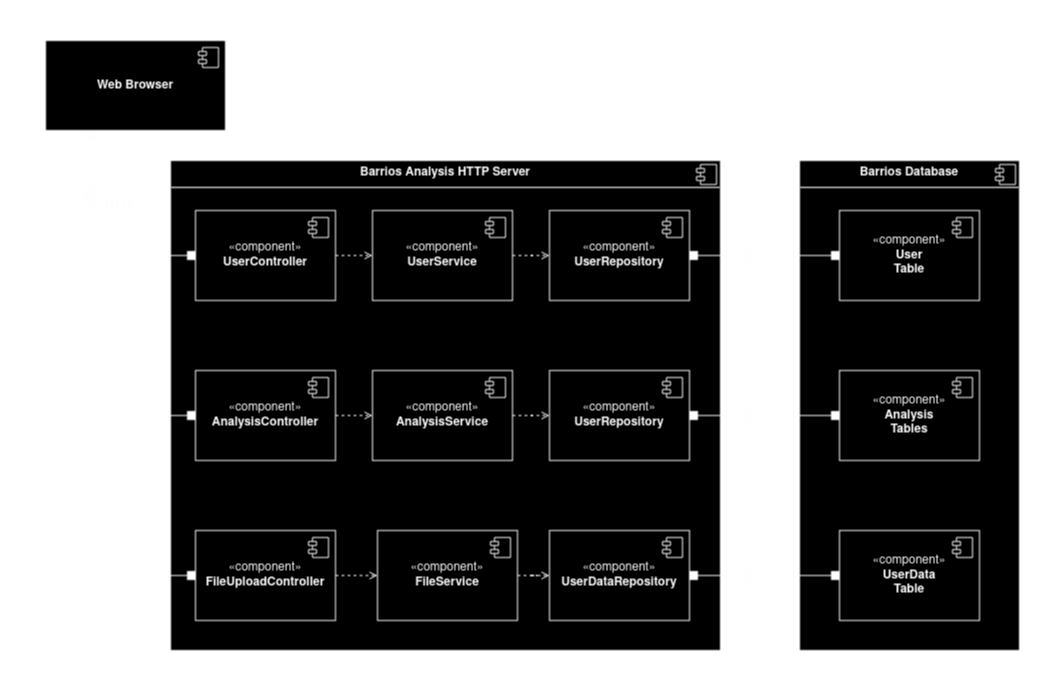

The diagram above was exported from draw.io. Its source (the exported page's mxGraphModel, read from the mxfile embedded in the PNG):
<mxGraphModel dx="1178" dy="593" grid="1" gridSize="10" guides="1" tooltips="1" connect="1" arrows="1" fold="1" page="1" pageScale="1" pageWidth="1060" pageHeight="690" background="none" math="0" shadow="0">
  <root>
    <mxCell id="0" />
    <mxCell id="1" parent="0" />
    <mxCell id="wfFKwAvl5UyBPZ_aUN_3-19" style="rounded=0;orthogonalLoop=1;jettySize=auto;html=1;exitX=0.25;exitY=1;exitDx=0;exitDy=0;endArrow=halfCircle;endFill=0;startArrow=box;startFill=1;entryX=0.001;entryY=0.196;entryDx=0;entryDy=0;entryPerimeter=0;" parent="1" source="wfFKwAvl5UyBPZ_aUN_3-4" edge="1" target="wfFKwAvl5UyBPZ_aUN_3-21">
      <mxGeometry relative="1" as="geometry">
        <mxPoint x="90" y="200" as="targetPoint" />
      </mxGeometry>
    </mxCell>
    <mxCell id="wfFKwAvl5UyBPZ_aUN_3-4" value="&lt;div&gt;&lt;b&gt;Web Browser&lt;/b&gt;&lt;/div&gt;" style="html=1;dropTarget=0;whiteSpace=wrap;" parent="1" vertex="1">
      <mxGeometry x="45" y="40" width="180" height="90" as="geometry" />
    </mxCell>
    <mxCell id="wfFKwAvl5UyBPZ_aUN_3-5" value="" style="shape=module;jettyWidth=8;jettyHeight=4;" parent="wfFKwAvl5UyBPZ_aUN_3-4" vertex="1">
      <mxGeometry x="1" width="20" height="20" relative="1" as="geometry">
        <mxPoint x="-27" y="7" as="offset" />
      </mxGeometry>
    </mxCell>
    <mxCell id="wfFKwAvl5UyBPZ_aUN_3-6" value="&lt;p style=&quot;margin:0px;margin-top:6px;text-align:center;&quot;&gt;&lt;b&gt;Barrios Analysis HTTP Server&lt;br&gt;&lt;/b&gt;&lt;/p&gt;&lt;hr&gt;" style="align=left;overflow=fill;html=1;dropTarget=0;whiteSpace=wrap;" parent="1" vertex="1">
      <mxGeometry x="170" y="160" width="550" height="490" as="geometry" />
    </mxCell>
    <mxCell id="wfFKwAvl5UyBPZ_aUN_3-7" value="" style="shape=component;jettyWidth=8;jettyHeight=4;" parent="wfFKwAvl5UyBPZ_aUN_3-6" vertex="1">
      <mxGeometry x="1" width="20" height="20" relative="1" as="geometry">
        <mxPoint x="-24" y="4" as="offset" />
      </mxGeometry>
    </mxCell>
    <mxCell id="wfFKwAvl5UyBPZ_aUN_3-21" value="HTTP" style="text;html=1;strokeColor=none;fillColor=none;align=center;verticalAlign=middle;whiteSpace=wrap;rounded=0;" parent="1" vertex="1">
      <mxGeometry x="90" y="190" width="60" height="30" as="geometry" />
    </mxCell>
    <mxCell id="wfFKwAvl5UyBPZ_aUN_3-36" style="edgeStyle=orthogonalEdgeStyle;rounded=0;orthogonalLoop=1;jettySize=auto;html=1;exitX=1;exitY=0.5;exitDx=0;exitDy=0;entryX=0;entryY=0.5;entryDx=0;entryDy=0;dashed=1;endArrow=open;endFill=0;" parent="1" source="wfFKwAvl5UyBPZ_aUN_3-25" target="wfFKwAvl5UyBPZ_aUN_3-27" edge="1">
      <mxGeometry relative="1" as="geometry" />
    </mxCell>
    <mxCell id="-PgVVf8k8VKRfYzLMRWS-1" style="edgeStyle=orthogonalEdgeStyle;rounded=0;orthogonalLoop=1;jettySize=auto;html=1;entryX=0;entryY=0.25;entryDx=0;entryDy=0;endArrow=oval;endFill=1;endSize=11;startArrow=box;startFill=1;" edge="1" parent="1" source="wfFKwAvl5UyBPZ_aUN_3-25" target="wfFKwAvl5UyBPZ_aUN_3-21">
      <mxGeometry relative="1" as="geometry">
        <mxPoint x="80" y="255" as="targetPoint" />
        <Array as="points">
          <mxPoint x="90" y="255" />
        </Array>
      </mxGeometry>
    </mxCell>
    <mxCell id="wfFKwAvl5UyBPZ_aUN_3-25" value="&lt;div&gt;«component»&lt;/div&gt;&lt;div&gt;&lt;b&gt;UserController&lt;/b&gt;&lt;/div&gt;" style="html=1;dropTarget=0;whiteSpace=wrap;" parent="1" vertex="1">
      <mxGeometry x="195" y="210" width="140" height="90" as="geometry" />
    </mxCell>
    <mxCell id="wfFKwAvl5UyBPZ_aUN_3-26" value="" style="shape=module;jettyWidth=8;jettyHeight=4;" parent="wfFKwAvl5UyBPZ_aUN_3-25" vertex="1">
      <mxGeometry x="1" width="20" height="20" relative="1" as="geometry">
        <mxPoint x="-27" y="7" as="offset" />
      </mxGeometry>
    </mxCell>
    <mxCell id="wfFKwAvl5UyBPZ_aUN_3-43" style="edgeStyle=orthogonalEdgeStyle;rounded=0;orthogonalLoop=1;jettySize=auto;html=1;entryX=0;entryY=0.5;entryDx=0;entryDy=0;dashed=1;endArrow=open;endFill=0;" parent="1" source="wfFKwAvl5UyBPZ_aUN_3-27" target="wfFKwAvl5UyBPZ_aUN_3-29" edge="1">
      <mxGeometry relative="1" as="geometry" />
    </mxCell>
    <mxCell id="wfFKwAvl5UyBPZ_aUN_3-27" value="&lt;div&gt;«component»&lt;/div&gt;&lt;div&gt;&lt;b&gt;UserService&lt;/b&gt;&lt;/div&gt;" style="html=1;dropTarget=0;whiteSpace=wrap;" parent="1" vertex="1">
      <mxGeometry x="372" y="210" width="140" height="90" as="geometry" />
    </mxCell>
    <mxCell id="wfFKwAvl5UyBPZ_aUN_3-28" value="" style="shape=module;jettyWidth=8;jettyHeight=4;" parent="wfFKwAvl5UyBPZ_aUN_3-27" vertex="1">
      <mxGeometry x="1" width="20" height="20" relative="1" as="geometry">
        <mxPoint x="-27" y="7" as="offset" />
      </mxGeometry>
    </mxCell>
    <mxCell id="wfFKwAvl5UyBPZ_aUN_3-62" style="edgeStyle=orthogonalEdgeStyle;rounded=0;orthogonalLoop=1;jettySize=auto;html=1;exitX=1;exitY=0.5;exitDx=0;exitDy=0;endArrow=halfCircle;endFill=0;startArrow=box;startFill=1;" parent="1" source="wfFKwAvl5UyBPZ_aUN_3-29" edge="1">
      <mxGeometry relative="1" as="geometry">
        <mxPoint x="750" y="255" as="targetPoint" />
      </mxGeometry>
    </mxCell>
    <mxCell id="wfFKwAvl5UyBPZ_aUN_3-29" value="&lt;div&gt;«component»&lt;/div&gt;&lt;div&gt;&lt;b&gt;UserRepository&lt;/b&gt;&lt;/div&gt;" style="html=1;dropTarget=0;whiteSpace=wrap;" parent="1" vertex="1">
      <mxGeometry x="549" y="210" width="140" height="90" as="geometry" />
    </mxCell>
    <mxCell id="wfFKwAvl5UyBPZ_aUN_3-30" value="" style="shape=module;jettyWidth=8;jettyHeight=4;" parent="wfFKwAvl5UyBPZ_aUN_3-29" vertex="1">
      <mxGeometry x="1" width="20" height="20" relative="1" as="geometry">
        <mxPoint x="-27" y="7" as="offset" />
      </mxGeometry>
    </mxCell>
    <mxCell id="wfFKwAvl5UyBPZ_aUN_3-44" style="edgeStyle=orthogonalEdgeStyle;rounded=0;orthogonalLoop=1;jettySize=auto;html=1;entryX=0;entryY=0.5;entryDx=0;entryDy=0;dashed=1;endArrow=open;endFill=0;" parent="1" source="wfFKwAvl5UyBPZ_aUN_3-31" target="wfFKwAvl5UyBPZ_aUN_3-41" edge="1">
      <mxGeometry relative="1" as="geometry" />
    </mxCell>
    <mxCell id="wfFKwAvl5UyBPZ_aUN_3-31" value="&lt;div&gt;«component»&lt;/div&gt;&lt;div&gt;&lt;b&gt;AnalysisService&lt;/b&gt;&lt;/div&gt;" style="html=1;dropTarget=0;whiteSpace=wrap;" parent="1" vertex="1">
      <mxGeometry x="372" y="370" width="140" height="90" as="geometry" />
    </mxCell>
    <mxCell id="wfFKwAvl5UyBPZ_aUN_3-32" value="" style="shape=module;jettyWidth=8;jettyHeight=4;" parent="wfFKwAvl5UyBPZ_aUN_3-31" vertex="1">
      <mxGeometry x="1" width="20" height="20" relative="1" as="geometry">
        <mxPoint x="-27" y="7" as="offset" />
      </mxGeometry>
    </mxCell>
    <mxCell id="wfFKwAvl5UyBPZ_aUN_3-37" style="edgeStyle=orthogonalEdgeStyle;rounded=0;orthogonalLoop=1;jettySize=auto;html=1;exitX=1;exitY=0.5;exitDx=0;exitDy=0;entryX=0;entryY=0.5;entryDx=0;entryDy=0;dashed=1;endArrow=open;endFill=0;" parent="1" source="wfFKwAvl5UyBPZ_aUN_3-33" target="wfFKwAvl5UyBPZ_aUN_3-31" edge="1">
      <mxGeometry relative="1" as="geometry" />
    </mxCell>
    <mxCell id="-PgVVf8k8VKRfYzLMRWS-5" style="edgeStyle=orthogonalEdgeStyle;rounded=0;orthogonalLoop=1;jettySize=auto;html=1;endArrow=none;endFill=0;startArrow=box;startFill=1;" edge="1" parent="1" source="wfFKwAvl5UyBPZ_aUN_3-33">
      <mxGeometry relative="1" as="geometry">
        <mxPoint x="90" y="250" as="targetPoint" />
      </mxGeometry>
    </mxCell>
    <mxCell id="wfFKwAvl5UyBPZ_aUN_3-33" value="&lt;div&gt;«component»&lt;/div&gt;&lt;div&gt;&lt;b&gt;AnalysisController&lt;/b&gt;&lt;/div&gt;" style="html=1;dropTarget=0;whiteSpace=wrap;" parent="1" vertex="1">
      <mxGeometry x="195" y="370" width="140" height="90" as="geometry" />
    </mxCell>
    <mxCell id="wfFKwAvl5UyBPZ_aUN_3-34" value="" style="shape=module;jettyWidth=8;jettyHeight=4;" parent="wfFKwAvl5UyBPZ_aUN_3-33" vertex="1">
      <mxGeometry x="1" width="20" height="20" relative="1" as="geometry">
        <mxPoint x="-27" y="7" as="offset" />
      </mxGeometry>
    </mxCell>
    <mxCell id="wfFKwAvl5UyBPZ_aUN_3-52" style="edgeStyle=orthogonalEdgeStyle;rounded=0;orthogonalLoop=1;jettySize=auto;html=1;entryX=0;entryY=0.5;entryDx=0;entryDy=0;dashed=1;endArrow=open;endFill=0;" parent="1" source="wfFKwAvl5UyBPZ_aUN_3-38" target="wfFKwAvl5UyBPZ_aUN_3-50" edge="1">
      <mxGeometry relative="1" as="geometry" />
    </mxCell>
    <mxCell id="-PgVVf8k8VKRfYzLMRWS-4" style="edgeStyle=orthogonalEdgeStyle;rounded=0;orthogonalLoop=1;jettySize=auto;html=1;endArrow=none;endFill=0;startArrow=box;startFill=1;" edge="1" parent="1" source="wfFKwAvl5UyBPZ_aUN_3-38">
      <mxGeometry relative="1" as="geometry">
        <mxPoint x="90" y="410" as="targetPoint" />
      </mxGeometry>
    </mxCell>
    <mxCell id="wfFKwAvl5UyBPZ_aUN_3-38" value="&lt;div&gt;«component»&lt;/div&gt;&lt;b&gt;FileUploadController&lt;/b&gt;" style="html=1;dropTarget=0;whiteSpace=wrap;" parent="1" vertex="1">
      <mxGeometry x="195" y="530" width="140" height="90" as="geometry" />
    </mxCell>
    <mxCell id="wfFKwAvl5UyBPZ_aUN_3-39" value="" style="shape=module;jettyWidth=8;jettyHeight=4;" parent="wfFKwAvl5UyBPZ_aUN_3-38" vertex="1">
      <mxGeometry x="1" width="20" height="20" relative="1" as="geometry">
        <mxPoint x="-27" y="7" as="offset" />
      </mxGeometry>
    </mxCell>
    <mxCell id="wfFKwAvl5UyBPZ_aUN_3-63" style="edgeStyle=orthogonalEdgeStyle;rounded=0;orthogonalLoop=1;jettySize=auto;html=1;exitX=1;exitY=0.5;exitDx=0;exitDy=0;endArrow=halfCircle;endFill=0;startArrow=box;startFill=1;" parent="1" source="wfFKwAvl5UyBPZ_aUN_3-41" edge="1">
      <mxGeometry relative="1" as="geometry">
        <mxPoint x="750" y="415" as="targetPoint" />
      </mxGeometry>
    </mxCell>
    <mxCell id="wfFKwAvl5UyBPZ_aUN_3-41" value="&lt;div&gt;«component»&lt;/div&gt;&lt;div&gt;&lt;b&gt;UserRepository&lt;/b&gt;&lt;/div&gt;" style="html=1;dropTarget=0;whiteSpace=wrap;" parent="1" vertex="1">
      <mxGeometry x="549" y="370" width="140" height="90" as="geometry" />
    </mxCell>
    <mxCell id="wfFKwAvl5UyBPZ_aUN_3-42" value="" style="shape=module;jettyWidth=8;jettyHeight=4;" parent="wfFKwAvl5UyBPZ_aUN_3-41" vertex="1">
      <mxGeometry x="1" width="20" height="20" relative="1" as="geometry">
        <mxPoint x="-27" y="7" as="offset" />
      </mxGeometry>
    </mxCell>
    <mxCell id="wfFKwAvl5UyBPZ_aUN_3-64" style="edgeStyle=orthogonalEdgeStyle;rounded=0;orthogonalLoop=1;jettySize=auto;html=1;exitX=1;exitY=0.5;exitDx=0;exitDy=0;endArrow=halfCircle;endFill=0;startArrow=box;startFill=1;" parent="1" source="wfFKwAvl5UyBPZ_aUN_3-47" edge="1">
      <mxGeometry relative="1" as="geometry">
        <mxPoint x="750" y="575" as="targetPoint" />
      </mxGeometry>
    </mxCell>
    <mxCell id="wfFKwAvl5UyBPZ_aUN_3-47" value="&lt;div&gt;«component»&lt;/div&gt;&lt;div&gt;&lt;b&gt;UserDataRepository&lt;/b&gt;&lt;/div&gt;" style="html=1;dropTarget=0;whiteSpace=wrap;" parent="1" vertex="1">
      <mxGeometry x="549" y="530" width="140" height="90" as="geometry" />
    </mxCell>
    <mxCell id="wfFKwAvl5UyBPZ_aUN_3-48" value="" style="shape=module;jettyWidth=8;jettyHeight=4;" parent="wfFKwAvl5UyBPZ_aUN_3-47" vertex="1">
      <mxGeometry x="1" width="20" height="20" relative="1" as="geometry">
        <mxPoint x="-27" y="7" as="offset" />
      </mxGeometry>
    </mxCell>
    <mxCell id="wfFKwAvl5UyBPZ_aUN_3-53" style="edgeStyle=orthogonalEdgeStyle;rounded=0;orthogonalLoop=1;jettySize=auto;html=1;entryX=0;entryY=0.5;entryDx=0;entryDy=0;dashed=1;endArrow=open;endFill=0;" parent="1" source="wfFKwAvl5UyBPZ_aUN_3-50" target="wfFKwAvl5UyBPZ_aUN_3-47" edge="1">
      <mxGeometry relative="1" as="geometry" />
    </mxCell>
    <mxCell id="wfFKwAvl5UyBPZ_aUN_3-50" value="&lt;div&gt;«component»&lt;/div&gt;&lt;div&gt;&lt;b&gt;FileService&lt;/b&gt;&lt;/div&gt;" style="html=1;dropTarget=0;whiteSpace=wrap;" parent="1" vertex="1">
      <mxGeometry x="377" y="530" width="140" height="90" as="geometry" />
    </mxCell>
    <mxCell id="wfFKwAvl5UyBPZ_aUN_3-51" value="" style="shape=module;jettyWidth=8;jettyHeight=4;" parent="wfFKwAvl5UyBPZ_aUN_3-50" vertex="1">
      <mxGeometry x="1" width="20" height="20" relative="1" as="geometry">
        <mxPoint x="-27" y="7" as="offset" />
      </mxGeometry>
    </mxCell>
    <mxCell id="wfFKwAvl5UyBPZ_aUN_3-54" value="&lt;p style=&quot;margin:0px;margin-top:6px;text-align:center;&quot;&gt;&lt;b&gt;Barrios Database&lt;br&gt;&lt;/b&gt;&lt;/p&gt;&lt;hr&gt;" style="align=left;overflow=fill;html=1;dropTarget=0;whiteSpace=wrap;" parent="1" vertex="1">
      <mxGeometry x="799" y="160" width="220" height="490" as="geometry" />
    </mxCell>
    <mxCell id="wfFKwAvl5UyBPZ_aUN_3-55" value="" style="shape=component;jettyWidth=8;jettyHeight=4;" parent="wfFKwAvl5UyBPZ_aUN_3-54" vertex="1">
      <mxGeometry x="1" width="20" height="20" relative="1" as="geometry">
        <mxPoint x="-24" y="4" as="offset" />
      </mxGeometry>
    </mxCell>
    <mxCell id="wfFKwAvl5UyBPZ_aUN_3-65" style="edgeStyle=orthogonalEdgeStyle;rounded=0;orthogonalLoop=1;jettySize=auto;html=1;exitX=0;exitY=0.5;exitDx=0;exitDy=0;endArrow=oval;endFill=1;endSize=11;startArrow=box;startFill=1;" parent="1" source="wfFKwAvl5UyBPZ_aUN_3-56" edge="1">
      <mxGeometry relative="1" as="geometry">
        <mxPoint x="750" y="255" as="targetPoint" />
      </mxGeometry>
    </mxCell>
    <mxCell id="wfFKwAvl5UyBPZ_aUN_3-56" value="&lt;div&gt;«component»&lt;/div&gt;&lt;div&gt;&lt;b&gt;User&lt;/b&gt;&lt;/div&gt;&lt;div&gt;&lt;b&gt;Table&lt;/b&gt;&lt;/div&gt;" style="html=1;dropTarget=0;whiteSpace=wrap;" parent="1" vertex="1">
      <mxGeometry x="839" y="210" width="140" height="90" as="geometry" />
    </mxCell>
    <mxCell id="wfFKwAvl5UyBPZ_aUN_3-57" value="" style="shape=module;jettyWidth=8;jettyHeight=4;" parent="wfFKwAvl5UyBPZ_aUN_3-56" vertex="1">
      <mxGeometry x="1" width="20" height="20" relative="1" as="geometry">
        <mxPoint x="-27" y="7" as="offset" />
      </mxGeometry>
    </mxCell>
    <mxCell id="wfFKwAvl5UyBPZ_aUN_3-66" style="edgeStyle=orthogonalEdgeStyle;rounded=0;orthogonalLoop=1;jettySize=auto;html=1;exitX=0;exitY=0.5;exitDx=0;exitDy=0;endArrow=oval;endFill=1;endSize=11;startArrow=box;startFill=1;" parent="1" source="wfFKwAvl5UyBPZ_aUN_3-58" edge="1">
      <mxGeometry relative="1" as="geometry">
        <mxPoint x="750" y="415" as="targetPoint" />
      </mxGeometry>
    </mxCell>
    <mxCell id="wfFKwAvl5UyBPZ_aUN_3-58" value="&lt;div&gt;«component»&lt;/div&gt;&lt;div&gt;&lt;b&gt;Analysis&lt;/b&gt;&lt;/div&gt;&lt;div&gt;&lt;b&gt;Tables&lt;/b&gt;&lt;/div&gt;" style="html=1;dropTarget=0;whiteSpace=wrap;" parent="1" vertex="1">
      <mxGeometry x="839" y="370" width="140" height="90" as="geometry" />
    </mxCell>
    <mxCell id="wfFKwAvl5UyBPZ_aUN_3-59" value="" style="shape=module;jettyWidth=8;jettyHeight=4;" parent="wfFKwAvl5UyBPZ_aUN_3-58" vertex="1">
      <mxGeometry x="1" width="20" height="20" relative="1" as="geometry">
        <mxPoint x="-27" y="7" as="offset" />
      </mxGeometry>
    </mxCell>
    <mxCell id="wfFKwAvl5UyBPZ_aUN_3-67" style="edgeStyle=orthogonalEdgeStyle;rounded=0;orthogonalLoop=1;jettySize=auto;html=1;exitX=0;exitY=0.5;exitDx=0;exitDy=0;endArrow=oval;endFill=1;startSize=6;endSize=11;startArrow=box;startFill=1;" parent="1" source="wfFKwAvl5UyBPZ_aUN_3-60" edge="1">
      <mxGeometry relative="1" as="geometry">
        <mxPoint x="750" y="575" as="targetPoint" />
      </mxGeometry>
    </mxCell>
    <mxCell id="wfFKwAvl5UyBPZ_aUN_3-60" value="&lt;div&gt;«component»&lt;/div&gt;&lt;div&gt;&lt;b&gt;UserData&lt;/b&gt;&lt;/div&gt;&lt;div&gt;&lt;b&gt;Table&lt;br&gt;&lt;/b&gt;&lt;/div&gt;" style="html=1;dropTarget=0;whiteSpace=wrap;" parent="1" vertex="1">
      <mxGeometry x="839" y="530" width="140" height="90" as="geometry" />
    </mxCell>
    <mxCell id="wfFKwAvl5UyBPZ_aUN_3-61" value="" style="shape=module;jettyWidth=8;jettyHeight=4;" parent="wfFKwAvl5UyBPZ_aUN_3-60" vertex="1">
      <mxGeometry x="1" width="20" height="20" relative="1" as="geometry">
        <mxPoint x="-27" y="7" as="offset" />
      </mxGeometry>
    </mxCell>
  </root>
</mxGraphModel>